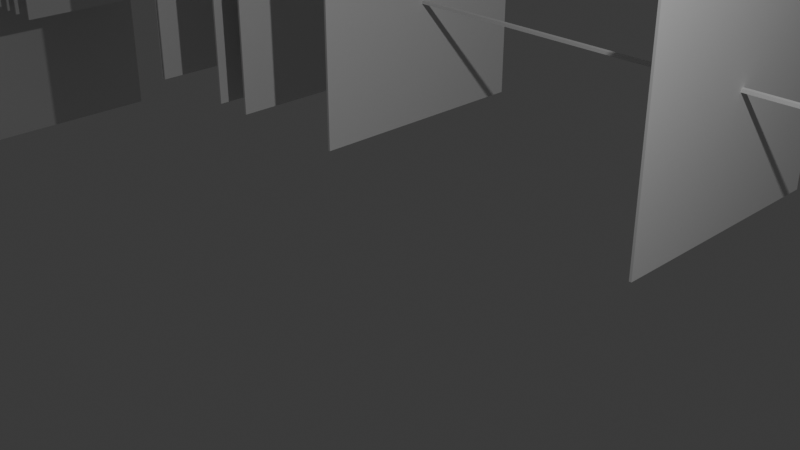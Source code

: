 # Source: Canadair_CL-415.blend  (saved by Blender 4.2.66; exported with 4.5.12 LTS)
import bpy
from mathutils import Matrix  # noqa: F401  (used for matrix-valued properties, if any)

bpy.ops.wm.read_factory_settings(use_empty=True)
scene = bpy.context.scene
scene.name = 'Scene'

# ---- collections
col_collection = bpy.data.collections.new('Collection'); scene.collection.children.link(col_collection)

# ---- world
world_world = bpy.data.worlds.new('World'); scene.world = world_world
world_world.use_nodes = True; world_world.node_tree.nodes.clear()
_N = world_world.node_tree.nodes; _L = world_world.node_tree.links
n0 = _N.new('ShaderNodeOutputWorld'); n0.name = 'World Output'; n0.location = (300, 300)
n1 = _N.new('ShaderNodeBackground'); n1.name = 'Background'; n1.location = (10, 300)
n1.inputs[0].default_value = (0.05088, 0.05088, 0.05088, 1.0)
_L.new(n1.outputs[0], n0.inputs[0])
n0.is_active_output = True
world_world.color = (0.05088, 0.05088, 0.05088)
world_world.sun_shadow_jitter_overblur = 0.0

# ---- cameras
cam_camera = bpy.data.cameras.new('Camera')
cam_camera.clip_end = 100.0
cam_camera.ortho_scale = 7.314

# ---- lights
light_light = bpy.data.lights.new('Light', 'POINT')
light_light.energy = 1000.0
light_light.shadow_soft_size = 0.1

# ---- meshes
me_cube = bpy.data.meshes.new('Cube')
me_cube.from_pydata([(-1.0, -1.0, -1.0), (-1.0, -1.0, 1.0), (-1.0, 1.0, -1.0), (-1.0, 1.0, 1.0), (1.0, -1.0, -1.0), (1.0, -1.0, 1.0), (1.0, 1.0, -1.0), (1.0, 1.0, 1.0)], [], [(0, 1, 3, 2), (2, 3, 7, 6), (6, 7, 5, 4), (4, 5, 1, 0), (2, 6, 4, 0), (7, 3, 1, 5)])
_uv = me_cube.uv_layers.new(name='UVMap')
_uv.uv.foreach_set('vector', [0.375, 0.0, 0.625, 0.0, 0.625, 0.25, 0.375, 0.25, 0.375, 0.25, 0.625, 0.25, 0.625, 0.5, 0.375, 0.5, 0.375, 0.5, 0.625, 0.5, 0.625, 0.75, 0.375, 0.75, 0.375, 0.75, 0.625, 0.75, 0.625, 1.0, 0.375, 1.0, 0.125, 0.5, 0.375, 0.5, 0.375, 0.75, 0.125, 0.75, 0.625, 0.5, 0.875, 0.5, 0.875, 0.75, 0.625, 0.75])
me_cube.update()
me_cube_001 = bpy.data.meshes.new('Cube.001')
me_cube_001.from_pydata([(-1.0, -1.0, -1.0), (-1.0, -1.0, 1.0), (-1.0, 1.0, -1.0), (-1.0, 1.0, 1.0), (1.0, -1.0, -1.0), (1.0, -1.0, 1.0), (1.0, 1.0, -1.0), (1.0, 1.0, 1.0)], [], [(0, 1, 3, 2), (2, 3, 7, 6), (6, 7, 5, 4), (4, 5, 1, 0), (2, 6, 4, 0), (7, 3, 1, 5)])
_uv = me_cube_001.uv_layers.new(name='UVMap')
_uv.uv.foreach_set('vector', [0.375, 0.0, 0.625, 0.0, 0.625, 0.25, 0.375, 0.25, 0.375, 0.25, 0.625, 0.25, 0.625, 0.5, 0.375, 0.5, 0.375, 0.5, 0.625, 0.5, 0.625, 0.75, 0.375, 0.75, 0.375, 0.75, 0.625, 0.75, 0.625, 1.0, 0.375, 1.0, 0.125, 0.5, 0.375, 0.5, 0.375, 0.75, 0.125, 0.75, 0.625, 0.5, 0.875, 0.5, 0.875, 0.75, 0.625, 0.75])
me_cube_001.update()
me_cube_002 = bpy.data.meshes.new('Cube.002')
me_cube_002.from_pydata([(-1.0, -1.0, -1.0), (-1.0, -1.0, 1.0), (-1.0, 1.0, -1.0), (-1.0, 1.0, 1.0), (1.0, -1.0, -1.0), (1.0, -1.0, 1.0), (1.0, 1.0, -1.0), (1.0, 1.0, 1.0)], [], [(0, 1, 3, 2), (2, 3, 7, 6), (6, 7, 5, 4), (4, 5, 1, 0), (2, 6, 4, 0), (7, 3, 1, 5)])
_uv = me_cube_002.uv_layers.new(name='UVMap')
_uv.uv.foreach_set('vector', [0.375, 0.0, 0.625, 0.0, 0.625, 0.25, 0.375, 0.25, 0.375, 0.25, 0.625, 0.25, 0.625, 0.5, 0.375, 0.5, 0.375, 0.5, 0.625, 0.5, 0.625, 0.75, 0.375, 0.75, 0.375, 0.75, 0.625, 0.75, 0.625, 1.0, 0.375, 1.0, 0.125, 0.5, 0.375, 0.5, 0.375, 0.75, 0.125, 0.75, 0.625, 0.5, 0.875, 0.5, 0.875, 0.75, 0.625, 0.75])
me_cube_002.update()
me_cube_003 = bpy.data.meshes.new('Cube.003')
me_cube_003.from_pydata([(-1.0, -1.0, -1.0), (-1.0, -1.0, 1.0), (-1.0, 1.0, -1.0), (-1.0, 1.0, 1.0), (1.0, -1.0, -1.0), (1.0, -1.0, 1.0), (1.0, 1.0, -1.0), (1.0, 1.0, 1.0)], [], [(0, 1, 3, 2), (2, 3, 7, 6), (6, 7, 5, 4), (4, 5, 1, 0), (2, 6, 4, 0), (7, 3, 1, 5)])
_uv = me_cube_003.uv_layers.new(name='UVMap')
_uv.uv.foreach_set('vector', [0.375, 0.0, 0.625, 0.0, 0.625, 0.25, 0.375, 0.25, 0.375, 0.25, 0.625, 0.25, 0.625, 0.5, 0.375, 0.5, 0.375, 0.5, 0.625, 0.5, 0.625, 0.75, 0.375, 0.75, 0.375, 0.75, 0.625, 0.75, 0.625, 1.0, 0.375, 1.0, 0.125, 0.5, 0.375, 0.5, 0.375, 0.75, 0.125, 0.75, 0.625, 0.5, 0.875, 0.5, 0.875, 0.75, 0.625, 0.75])
me_cube_003.update()
me_cube_004 = bpy.data.meshes.new('Cube.004')
me_cube_004.from_pydata([(-1.0, -1.0, -1.0), (-1.0, -1.0, 1.0), (-1.0, 1.0, -1.0), (-1.0, 1.0, 1.0), (1.0, -1.0, -1.0), (1.0, -1.0, 1.0), (1.0, 1.0, -1.0), (1.0, 1.0, 1.0)], [], [(0, 1, 3, 2), (2, 3, 7, 6), (6, 7, 5, 4), (4, 5, 1, 0), (2, 6, 4, 0), (7, 3, 1, 5)])
_uv = me_cube_004.uv_layers.new(name='UVMap')
_uv.uv.foreach_set('vector', [0.375, 0.0, 0.625, 0.0, 0.625, 0.25, 0.375, 0.25, 0.375, 0.25, 0.625, 0.25, 0.625, 0.5, 0.375, 0.5, 0.375, 0.5, 0.625, 0.5, 0.625, 0.75, 0.375, 0.75, 0.375, 0.75, 0.625, 0.75, 0.625, 1.0, 0.375, 1.0, 0.125, 0.5, 0.375, 0.5, 0.375, 0.75, 0.125, 0.75, 0.625, 0.5, 0.875, 0.5, 0.875, 0.75, 0.625, 0.75])
me_cube_004.update()
me_cube_005 = bpy.data.meshes.new('Cube.005')
me_cube_005.from_pydata([(-1.0, -1.0, -1.0), (-1.0, -1.0, 1.0), (-1.0, 1.0, -1.0), (-1.0, 1.0, 1.0), (1.0, -1.0, -1.0), (1.0, -1.0, 1.0), (1.0, 1.0, -1.0), (1.0, 1.0, 1.0)], [], [(0, 1, 3, 2), (2, 3, 7, 6), (6, 7, 5, 4), (4, 5, 1, 0), (2, 6, 4, 0), (7, 3, 1, 5)])
_uv = me_cube_005.uv_layers.new(name='UVMap')
_uv.uv.foreach_set('vector', [0.375, 0.0, 0.625, 0.0, 0.625, 0.25, 0.375, 0.25, 0.375, 0.25, 0.625, 0.25, 0.625, 0.5, 0.375, 0.5, 0.375, 0.5, 0.625, 0.5, 0.625, 0.75, 0.375, 0.75, 0.375, 0.75, 0.625, 0.75, 0.625, 1.0, 0.375, 1.0, 0.125, 0.5, 0.375, 0.5, 0.375, 0.75, 0.125, 0.75, 0.625, 0.5, 0.875, 0.5, 0.875, 0.75, 0.625, 0.75])
me_cube_005.update()
me_cube_006 = bpy.data.meshes.new('Cube.006')
me_cube_006.from_pydata([(-1.0, -1.0, -1.0), (-1.0, -1.0, 1.0), (-1.0, 1.0, -1.0), (-1.0, 1.0, 1.0), (1.0, -1.0, -1.0), (1.0, -1.0, 1.0), (1.0, 1.0, -1.0), (1.0, 1.0, 1.0)], [], [(0, 1, 3, 2), (2, 3, 7, 6), (6, 7, 5, 4), (4, 5, 1, 0), (2, 6, 4, 0), (7, 3, 1, 5)])
_uv = me_cube_006.uv_layers.new(name='UVMap')
_uv.uv.foreach_set('vector', [0.375, 0.0, 0.625, 0.0, 0.625, 0.25, 0.375, 0.25, 0.375, 0.25, 0.625, 0.25, 0.625, 0.5, 0.375, 0.5, 0.375, 0.5, 0.625, 0.5, 0.625, 0.75, 0.375, 0.75, 0.375, 0.75, 0.625, 0.75, 0.625, 1.0, 0.375, 1.0, 0.125, 0.5, 0.375, 0.5, 0.375, 0.75, 0.125, 0.75, 0.625, 0.5, 0.875, 0.5, 0.875, 0.75, 0.625, 0.75])
me_cube_006.update()
me_cube_007 = bpy.data.meshes.new('Cube.007')
me_cube_007.from_pydata([(-1.0, -1.0, -1.0), (-1.0, -1.0, 1.0), (-1.0, 1.0, -1.0), (-1.0, 1.0, 1.0), (1.0, -1.0, -1.0), (1.0, -1.0, 1.0), (1.0, 1.0, -1.0), (1.0, 1.0, 1.0)], [], [(0, 1, 3, 2), (2, 3, 7, 6), (6, 7, 5, 4), (4, 5, 1, 0), (2, 6, 4, 0), (7, 3, 1, 5)])
_uv = me_cube_007.uv_layers.new(name='UVMap')
_uv.uv.foreach_set('vector', [0.375, 0.0, 0.625, 0.0, 0.625, 0.25, 0.375, 0.25, 0.375, 0.25, 0.625, 0.25, 0.625, 0.5, 0.375, 0.5, 0.375, 0.5, 0.625, 0.5, 0.625, 0.75, 0.375, 0.75, 0.375, 0.75, 0.625, 0.75, 0.625, 1.0, 0.375, 1.0, 0.125, 0.5, 0.375, 0.5, 0.375, 0.75, 0.125, 0.75, 0.625, 0.5, 0.875, 0.5, 0.875, 0.75, 0.625, 0.75])
me_cube_007.update()
me_cube_008 = bpy.data.meshes.new('Cube.008')
me_cube_008.from_pydata([(-1.0, -1.0, -1.0), (-1.0, -1.0, 1.0), (-1.0, 1.0, -1.0), (-1.0, 1.0, 1.0), (1.0, -1.0, -1.0), (1.0, -1.0, 1.0), (1.0, 1.0, -1.0), (1.0, 1.0, 1.0)], [], [(0, 1, 3, 2), (2, 3, 7, 6), (6, 7, 5, 4), (4, 5, 1, 0), (2, 6, 4, 0), (7, 3, 1, 5)])
_uv = me_cube_008.uv_layers.new(name='UVMap')
_uv.uv.foreach_set('vector', [0.375, 0.0, 0.625, 0.0, 0.625, 0.25, 0.375, 0.25, 0.375, 0.25, 0.625, 0.25, 0.625, 0.5, 0.375, 0.5, 0.375, 0.5, 0.625, 0.5, 0.625, 0.75, 0.375, 0.75, 0.375, 0.75, 0.625, 0.75, 0.625, 1.0, 0.375, 1.0, 0.125, 0.5, 0.375, 0.5, 0.375, 0.75, 0.125, 0.75, 0.625, 0.5, 0.875, 0.5, 0.875, 0.75, 0.625, 0.75])
me_cube_008.update()
me_cube_009 = bpy.data.meshes.new('Cube.009')
me_cube_009.from_pydata([(-1.0, -1.0, -1.0), (-1.0, -1.0, 1.0), (-1.0, 1.0, -1.0), (-1.0, 1.0, 1.0), (1.0, -1.0, -1.0), (1.0, -1.0, 1.0), (1.0, 1.0, -1.0), (1.0, 1.0, 1.0)], [], [(0, 1, 3, 2), (2, 3, 7, 6), (6, 7, 5, 4), (4, 5, 1, 0), (2, 6, 4, 0), (7, 3, 1, 5)])
_uv = me_cube_009.uv_layers.new(name='UVMap')
_uv.uv.foreach_set('vector', [0.375, 0.0, 0.625, 0.0, 0.625, 0.25, 0.375, 0.25, 0.375, 0.25, 0.625, 0.25, 0.625, 0.5, 0.375, 0.5, 0.375, 0.5, 0.625, 0.5, 0.625, 0.75, 0.375, 0.75, 0.375, 0.75, 0.625, 0.75, 0.625, 1.0, 0.375, 1.0, 0.125, 0.5, 0.375, 0.5, 0.375, 0.75, 0.125, 0.75, 0.625, 0.5, 0.875, 0.5, 0.875, 0.75, 0.625, 0.75])
me_cube_009.update()
me_cube_010 = bpy.data.meshes.new('Cube.010')
me_cube_010.from_pydata([(-1.0, -1.0, -1.0), (-1.0, -1.0, 1.0), (-1.0, 1.0, -1.0), (-1.0, 1.0, 1.0), (1.0, -1.0, -1.0), (1.0, -1.0, 1.0), (1.0, 1.0, -1.0), (1.0, 1.0, 1.0)], [], [(0, 1, 3, 2), (2, 3, 7, 6), (6, 7, 5, 4), (4, 5, 1, 0), (2, 6, 4, 0), (7, 3, 1, 5)])
_uv = me_cube_010.uv_layers.new(name='UVMap')
_uv.uv.foreach_set('vector', [0.375, 0.0, 0.625, 0.0, 0.625, 0.25, 0.375, 0.25, 0.375, 0.25, 0.625, 0.25, 0.625, 0.5, 0.375, 0.5, 0.375, 0.5, 0.625, 0.5, 0.625, 0.75, 0.375, 0.75, 0.375, 0.75, 0.625, 0.75, 0.625, 1.0, 0.375, 1.0, 0.125, 0.5, 0.375, 0.5, 0.375, 0.75, 0.125, 0.75, 0.625, 0.5, 0.875, 0.5, 0.875, 0.75, 0.625, 0.75])
me_cube_010.update()
me_cube_011 = bpy.data.meshes.new('Cube.011')
me_cube_011.from_pydata([(-1.0, -1.0, -1.0), (-1.0, -1.0, 1.0), (-1.0, 1.0, -1.0), (-1.0, 1.0, 1.0), (1.0, -1.0, -1.0), (1.0, -1.0, 1.0), (1.0, 1.0, -1.0), (1.0, 1.0, 1.0)], [], [(0, 1, 3, 2), (2, 3, 7, 6), (6, 7, 5, 4), (4, 5, 1, 0), (2, 6, 4, 0), (7, 3, 1, 5)])
_uv = me_cube_011.uv_layers.new(name='UVMap')
_uv.uv.foreach_set('vector', [0.375, 0.0, 0.625, 0.0, 0.625, 0.25, 0.375, 0.25, 0.375, 0.25, 0.625, 0.25, 0.625, 0.5, 0.375, 0.5, 0.375, 0.5, 0.625, 0.5, 0.625, 0.75, 0.375, 0.75, 0.375, 0.75, 0.625, 0.75, 0.625, 1.0, 0.375, 1.0, 0.125, 0.5, 0.375, 0.5, 0.375, 0.75, 0.125, 0.75, 0.625, 0.5, 0.875, 0.5, 0.875, 0.75, 0.625, 0.75])
me_cube_011.update()
me_cube_012 = bpy.data.meshes.new('Cube.012')
me_cube_012.from_pydata([(-1.0, -1.0, -1.0), (-1.0, -1.0, 1.0), (-1.0, 1.0, -1.0), (-1.0, 1.0, 1.0), (1.0, -1.0, -1.0), (1.0, -1.0, 1.0), (1.0, 1.0, -1.0), (1.0, 1.0, 1.0)], [], [(0, 1, 3, 2), (2, 3, 7, 6), (6, 7, 5, 4), (4, 5, 1, 0), (2, 6, 4, 0), (7, 3, 1, 5)])
_uv = me_cube_012.uv_layers.new(name='UVMap')
_uv.uv.foreach_set('vector', [0.375, 0.0, 0.625, 0.0, 0.625, 0.25, 0.375, 0.25, 0.375, 0.25, 0.625, 0.25, 0.625, 0.5, 0.375, 0.5, 0.375, 0.5, 0.625, 0.5, 0.625, 0.75, 0.375, 0.75, 0.375, 0.75, 0.625, 0.75, 0.625, 1.0, 0.375, 1.0, 0.125, 0.5, 0.375, 0.5, 0.375, 0.75, 0.125, 0.75, 0.625, 0.5, 0.875, 0.5, 0.875, 0.75, 0.625, 0.75])
me_cube_012.update()

# ---- objects
ob_light = bpy.data.objects.new('Light', light_light)
ob_camera = bpy.data.objects.new('Camera', cam_camera)
ob_empty = bpy.data.objects.new('Empty', None)
ob_cube = bpy.data.objects.new('Cube', me_cube)
ob_cube_001 = bpy.data.objects.new('Cube.001', me_cube_001)
ob_cube_002 = bpy.data.objects.new('Cube.002', me_cube_002)
ob_empty_001 = bpy.data.objects.new('Empty.001', None)
ob_cube_003 = bpy.data.objects.new('Cube.003', me_cube_003)
ob_cube_004 = bpy.data.objects.new('Cube.004', me_cube_004)
ob_cube_005 = bpy.data.objects.new('Cube.005', me_cube_005)
ob_cube_006 = bpy.data.objects.new('Cube.006', me_cube_006)
ob_cube_007 = bpy.data.objects.new('Cube.007', me_cube_007)
ob_cube_008 = bpy.data.objects.new('Cube.008', me_cube_008)
ob_cube_009 = bpy.data.objects.new('Cube.009', me_cube_009)
ob_cube_010 = bpy.data.objects.new('Cube.010', me_cube_010)
ob_cube_011 = bpy.data.objects.new('Cube.011', me_cube_011)
ob_cube_012 = bpy.data.objects.new('Cube.012', me_cube_012)

# ---- transforms, parenting, visibility, modifiers, constraints
ob_light.location = (4.076, 1.005, 5.904)
ob_light.rotation_euler = (0.6503, 0.05522, 1.866)
ob_light.lock_rotations_4d = False
ob_light.empty_display_type = 'ARROWS'
ob_light.color = (0.0, 0.0, 0.0, 0.0)
ob_light.lineart.crease_threshold = 0.0
ob_camera.location = (7.359, -6.926, 4.958)
ob_camera.rotation_euler = (1.109, 0.0, 0.8149)
ob_camera.lock_rotations_4d = False
ob_camera.empty_display_type = 'ARROWS'
ob_camera.color = (0.0, 0.0, 0.0, 0.0)
ob_camera.display_type = 'WIRE'
ob_camera.lineart.crease_threshold = 0.0
ob_empty.location = (0.0, 0.0, 0.0)
ob_empty.scale = (9.821, 9.821, 9.821)
ob_empty.empty_display_type = 'IMAGE'
ob_empty.empty_display_size = 5.0
ob_cube.location = (-11.04, 5.967, 0.0)
ob_cube.scale = (13.39, 0.03439, 0.02727)
ob_cube_001.location = (-17.82, 5.944, 0.0)
ob_cube_001.scale = (0.02007, 2.105, 2.105)
ob_cube_002.location = (-18.75, 5.944, 0.0)
ob_cube_002.scale = (0.04404, 2.105, 2.105)
ob_empty_001.location = (-22.45, 6.087, -0.03216)
ob_empty_001.rotation_euler = (1.571, -0.0, 0.0)
ob_empty_001.scale = (9.821, 9.821, 9.821)
ob_empty_001.empty_display_type = 'IMAGE'
ob_empty_001.empty_display_size = 5.0
ob_cube_003.location = (-17.38, 5.944, 0.0)
ob_cube_003.scale = (0.02007, 2.105, 2.105)
ob_cube_004.location = (-16.96, 5.944, 0.0)
ob_cube_004.scale = (0.02007, 2.105, 2.105)
ob_cube_005.location = (-16.33, 5.944, 0.0)
ob_cube_005.scale = (0.02007, 2.105, 2.105)
ob_cube_006.location = (-10.78, 5.944, 0.0)
ob_cube_006.scale = (0.02007, 2.105, 2.105)
ob_cube_007.location = (-10.71, 5.944, 0.0)
ob_cube_007.scale = (0.02007, 2.105, 2.105)
ob_cube_008.location = (-8.841, 5.944, 0.0)
ob_cube_008.scale = (0.02007, 2.105, 2.105)
ob_cube_009.location = (-8.077, 5.944, 0.0)
ob_cube_009.scale = (0.02007, 2.105, 2.105)
ob_cube_010.location = (0.2776, 5.944, 0.0)
ob_cube_010.scale = (0.02007, 2.105, 2.105)
ob_cube_011.location = (-19.18, 5.944, 0.0)
ob_cube_011.scale = (0.04404, 2.105, 5.859)
ob_cube_012.location = (-5.763, 5.944, 0.0)
ob_cube_012.scale = (0.02007, 2.105, 2.105)

# ---- collection membership
col_collection.objects.link(ob_light)
col_collection.objects.link(ob_camera)
col_collection.objects.link(ob_empty)
col_collection.objects.link(ob_cube)
col_collection.objects.link(ob_cube_001)
col_collection.objects.link(ob_cube_002)
col_collection.objects.link(ob_empty_001)
col_collection.objects.link(ob_cube_003)
col_collection.objects.link(ob_cube_004)
col_collection.objects.link(ob_cube_005)
col_collection.objects.link(ob_cube_006)
col_collection.objects.link(ob_cube_007)
col_collection.objects.link(ob_cube_008)
col_collection.objects.link(ob_cube_009)
col_collection.objects.link(ob_cube_010)
col_collection.objects.link(ob_cube_011)
col_collection.objects.link(ob_cube_012)

# ---- scene / render settings (as saved in the file)
scene.camera = ob_camera
scene.frame_start = 1; scene.frame_end = 250; scene.frame_set(1)
scene.render.engine = 'BLENDER_EEVEE_NEXT'
bpy.context.view_layer.update()
